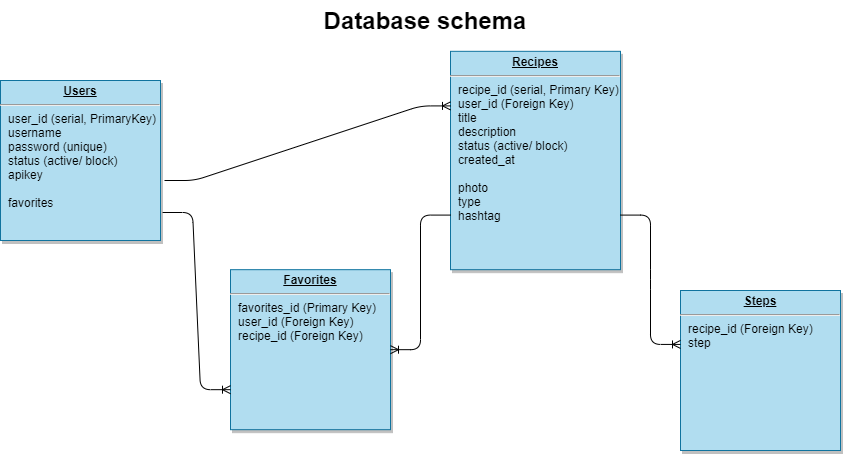

The diagram above was exported from draw.io. Its source (the exported page's mxGraphModel, read from the mxfile embedded in the PNG):
<mxGraphModel dx="1182" dy="732" grid="1" gridSize="10" guides="1" tooltips="1" connect="1" arrows="1" fold="1" page="1" pageScale="1" pageWidth="826" pageHeight="1169" background="none" math="0" shadow="0">
  <root>
    <mxCell id="0" />
    <mxCell id="1" parent="0" />
    <mxCell id="21" value="&lt;p style=&quot;margin: 0px ; margin-top: 4px ; text-align: center ; text-decoration: underline&quot;&gt;&lt;strong&gt;Recipes&lt;/strong&gt;&lt;br&gt;&lt;/p&gt;&lt;hr&gt;&lt;p style=&quot;margin: 0px ; margin-left: 8px&quot;&gt;recipe_id (serial, Primary Key)&lt;/p&gt;&lt;p style=&quot;margin: 0px ; margin-left: 8px&quot;&gt;user_id (Foreign Key)&lt;/p&gt;&lt;p style=&quot;margin: 0px ; margin-left: 8px&quot;&gt;&lt;span&gt;title&lt;/span&gt;&lt;br&gt;&lt;/p&gt;&lt;p style=&quot;margin: 0px ; margin-left: 8px&quot;&gt;description&lt;/p&gt;&lt;p style=&quot;margin: 0px ; margin-left: 8px&quot;&gt;status (active/ block)&lt;br&gt;&lt;/p&gt;&lt;p style=&quot;margin: 0px 0px 0px 8px&quot;&gt;created_at&lt;/p&gt;&lt;p style=&quot;margin: 0px ; margin-left: 8px&quot;&gt;&lt;span&gt;&lt;br&gt;&lt;/span&gt;&lt;/p&gt;&lt;p style=&quot;margin: 0px ; margin-left: 8px&quot;&gt;&lt;span&gt;photo&lt;/span&gt;&lt;br&gt;&lt;/p&gt;&lt;p style=&quot;margin: 0px ; margin-left: 8px&quot;&gt;type&lt;/p&gt;&lt;p style=&quot;margin: 0px ; margin-left: 8px&quot;&gt;&lt;span&gt;hashtag&lt;/span&gt;&lt;br&gt;&lt;/p&gt;&lt;p style=&quot;margin: 0px ; margin-left: 8px&quot;&gt;&lt;br&gt;&lt;/p&gt;" style="verticalAlign=top;align=left;overflow=fill;fontSize=12;fontFamily=Helvetica;html=1;strokeColor=#10739e;shadow=1;fillColor=#b1ddf0;" parent="1" vertex="1">
      <mxGeometry x="490" y="90.82" width="170" height="218.36" as="geometry" />
    </mxCell>
    <mxCell id="25" value="&lt;p style=&quot;margin: 0px ; margin-top: 4px ; text-align: center ; text-decoration: underline&quot;&gt;&lt;b&gt;Users&lt;/b&gt;&lt;/p&gt;&lt;hr&gt;&lt;p style=&quot;margin: 0px ; margin-left: 8px&quot;&gt;user_id (serial, PrimaryKey)&lt;/p&gt;&lt;p style=&quot;margin: 0px ; margin-left: 8px&quot;&gt;username&lt;/p&gt;&lt;p style=&quot;margin: 0px ; margin-left: 8px&quot;&gt;password (unique)&lt;/p&gt;&lt;p style=&quot;margin: 0px ; margin-left: 8px&quot;&gt;status (active/ block)&lt;/p&gt;&lt;p style=&quot;margin: 0px ; margin-left: 8px&quot;&gt;apikey&lt;br&gt;&lt;/p&gt;&lt;p style=&quot;margin: 0px ; margin-left: 8px&quot;&gt;&lt;br&gt;&lt;/p&gt;&lt;p style=&quot;margin: 0px ; margin-left: 8px&quot;&gt;favorites&lt;/p&gt;&lt;p style=&quot;margin: 0px ; margin-left: 8px&quot;&gt;&lt;br&gt;&lt;/p&gt;" style="verticalAlign=top;align=left;overflow=fill;fontSize=12;fontFamily=Helvetica;html=1;shadow=1;gradientDirection=north;fillColor=#b1ddf0;strokeColor=#10739e;" parent="1" vertex="1">
      <mxGeometry x="40.00000000000006" y="120.00000000000037" width="160" height="160" as="geometry" />
    </mxCell>
    <mxCell id="UKhX1Gp5zAe_a4xiDpSM-94" value="&lt;p style=&quot;margin: 0px ; margin-top: 4px ; text-align: center ; text-decoration: underline&quot;&gt;&lt;b&gt;Favorites&lt;/b&gt;&lt;/p&gt;&lt;hr&gt;&lt;p style=&quot;margin: 0px ; margin-left: 8px&quot;&gt;favorites_id (Primary Key)&lt;/p&gt;&lt;p style=&quot;margin: 0px ; margin-left: 8px&quot;&gt;user_id&amp;nbsp;(Foreign Key)&lt;/p&gt;&lt;p style=&quot;margin: 0px ; margin-left: 8px&quot;&gt;recipe_id&amp;nbsp;&lt;span&gt;(Foreign Key)&amp;nbsp;&lt;/span&gt;&lt;/p&gt;&lt;p style=&quot;margin: 0px ; margin-left: 8px&quot;&gt;&lt;br&gt;&lt;/p&gt;" style="verticalAlign=top;align=left;overflow=fill;fontSize=12;fontFamily=Helvetica;html=1;shadow=1;fillColor=#b1ddf0;strokeColor=#10739e;" parent="1" vertex="1">
      <mxGeometry x="270" y="309.1800000000004" width="160" height="160" as="geometry" />
    </mxCell>
    <mxCell id="UKhX1Gp5zAe_a4xiDpSM-101" value="Database schema" style="text;html=1;strokeColor=none;fillColor=none;align=center;verticalAlign=middle;whiteSpace=wrap;rounded=0;fontSize=24;fontStyle=1" parent="1" vertex="1">
      <mxGeometry x="340" y="40" width="250" height="40" as="geometry" />
    </mxCell>
    <mxCell id="5LhsxwM6CgWQtDJTVOn2-90" value="&lt;p style=&quot;margin: 0px ; margin-top: 4px ; text-align: center ; text-decoration: underline&quot;&gt;&lt;b&gt;Steps&lt;/b&gt;&lt;/p&gt;&lt;hr&gt;&lt;p style=&quot;margin: 0px ; margin-left: 8px&quot;&gt;&lt;span&gt;recipe_id (Foreign Key)&amp;nbsp;&lt;/span&gt;&lt;br&gt;&lt;/p&gt;&lt;p style=&quot;margin: 0px ; margin-left: 8px&quot;&gt;step&lt;/p&gt;&lt;p style=&quot;margin: 0px ; margin-left: 8px&quot;&gt;&lt;br&gt;&lt;/p&gt;" style="verticalAlign=top;align=left;overflow=fill;fontSize=12;fontFamily=Helvetica;html=1;shadow=1;fillColor=#b1ddf0;strokeColor=#10739e;" parent="1" vertex="1">
      <mxGeometry x="720" y="330.0000000000004" width="160" height="160" as="geometry" />
    </mxCell>
    <mxCell id="5LhsxwM6CgWQtDJTVOn2-93" value="" style="edgeStyle=entityRelationEdgeStyle;fontSize=12;html=1;endArrow=ERoneToMany;entryX=0;entryY=0.25;entryDx=0;entryDy=0;exitX=1.025;exitY=0.625;exitDx=0;exitDy=0;exitPerimeter=0;" parent="1" source="25" target="21" edge="1">
      <mxGeometry width="100" height="100" relative="1" as="geometry">
        <mxPoint x="233" y="220" as="sourcePoint" />
        <mxPoint x="333" y="120" as="targetPoint" />
      </mxGeometry>
    </mxCell>
    <mxCell id="5LhsxwM6CgWQtDJTVOn2-94" value="" style="edgeStyle=entityRelationEdgeStyle;fontSize=12;html=1;endArrow=ERoneToMany;entryX=0;entryY=0.337;entryDx=0;entryDy=0;entryPerimeter=0;exitX=1;exitY=0.75;exitDx=0;exitDy=0;" parent="1" source="21" target="5LhsxwM6CgWQtDJTVOn2-90" edge="1">
      <mxGeometry width="100" height="100" relative="1" as="geometry">
        <mxPoint x="590" y="240" as="sourcePoint" />
        <mxPoint x="630" y="360" as="targetPoint" />
      </mxGeometry>
    </mxCell>
    <mxCell id="5LhsxwM6CgWQtDJTVOn2-97" value="" style="edgeStyle=entityRelationEdgeStyle;fontSize=12;html=1;endArrow=ERoneToMany;entryX=1;entryY=0.5;entryDx=0;entryDy=0;exitX=0;exitY=0.75;exitDx=0;exitDy=0;" parent="1" source="21" target="UKhX1Gp5zAe_a4xiDpSM-94" edge="1">
      <mxGeometry width="100" height="100" relative="1" as="geometry">
        <mxPoint x="460" y="330" as="sourcePoint" />
        <mxPoint x="460" y="330" as="targetPoint" />
      </mxGeometry>
    </mxCell>
    <mxCell id="5LhsxwM6CgWQtDJTVOn2-99" value="" style="edgeStyle=entityRelationEdgeStyle;fontSize=12;html=1;endArrow=ERoneToMany;entryX=0;entryY=0.75;entryDx=0;entryDy=0;exitX=1.013;exitY=0.825;exitDx=0;exitDy=0;exitPerimeter=0;" parent="1" source="25" target="UKhX1Gp5zAe_a4xiDpSM-94" edge="1">
      <mxGeometry width="100" height="100" relative="1" as="geometry">
        <mxPoint x="150" y="400" as="sourcePoint" />
        <mxPoint x="250" y="300" as="targetPoint" />
      </mxGeometry>
    </mxCell>
  </root>
</mxGraphModel>